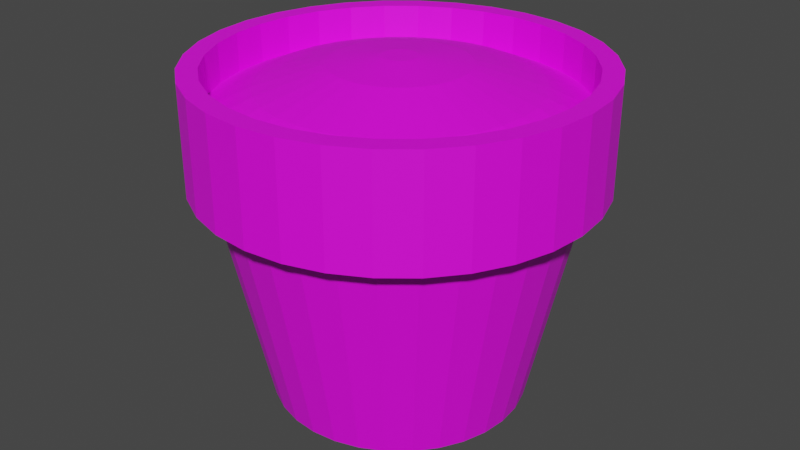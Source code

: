 # Source: Pot.blend  (saved by Blender 4.1.24; exported with 4.5.12 LTS)
import bpy
from mathutils import Matrix  # noqa: F401  (used for matrix-valued properties, if any)

bpy.ops.wm.read_factory_settings(use_empty=True)
scene = bpy.context.scene
scene.name = 'Scene'

# ---- images (referenced by path relative to the original .blend; pixels are not part of the script)
import os
ASSET_DIR = os.environ.get("B2B_ASSET_DIR", "")  # directory of the original .blend (textures are referenced by path, not embedded)
HERE = os.path.dirname(os.path.abspath(__file__))  # packed textures are extracted next to this script under _unpacked/

def load_image(name, relpath, width, height, colorspace="sRGB"):
    """Load a texture the original file referenced (path relative to the .blend, or extracted next to this script)."""
    p = next((c for c in (os.path.join(HERE, relpath), os.path.join(ASSET_DIR, relpath)) if relpath and os.path.exists(c)), "")
    if p:
        img = bpy.data.images.load(p, check_existing=True)
        img.name = name
    else:  # same state as the original file: an image datablock whose file is absent (Cycles renders it pink)
        img = bpy.data.images.new(name, width, height)
        img.source = "FILE"
        img.filepath = "//" + (relpath or name)
    img.colorspace_settings.name = colorspace
    return img
img_pottexture_001 = load_image('PotTexture.001', 'Pot.png', 1024, 1024, 'sRGB')

# ---- materials (node trees are filled in below, after node groups)
mat_material = bpy.data.materials.new('Material')
mat_material.use_transparent_shadow = False

# ---- material node trees
mat_material.use_nodes = True; mat_material.node_tree.nodes.clear()
_N = mat_material.node_tree.nodes; _L = mat_material.node_tree.links
n0 = _N.new('ShaderNodeOutputMaterial'); n0.name = 'Material Output'; n0.location = (300, 300)
n1 = _N.new('ShaderNodeBsdfPrincipled'); n1.name = 'Principled BSDF'; n1.location = (10, 300)
n2 = _N.new('ShaderNodeTexImage'); n2.name = 'Image Texture'; n2.location = (-280, 280)
n2.image = img_pottexture_001
_L.new(n1.outputs[0], n0.inputs[0])
_L.new(n2.outputs[0], n1.inputs[0])
n0.is_active_output = True

# ---- world
world_world = bpy.data.worlds.new('World'); scene.world = world_world
world_world.use_nodes = True; world_world.node_tree.nodes.clear()
_N = world_world.node_tree.nodes; _L = world_world.node_tree.links
n0 = _N.new('ShaderNodeOutputWorld'); n0.name = 'World Output'; n0.location = (300, 300)
n1 = _N.new('ShaderNodeBackground'); n1.name = 'Background'; n1.location = (10, 300)
n1.inputs[0].default_value = (0.05088, 0.05088, 0.05088, 1.0)
_L.new(n1.outputs[0], n0.inputs[0])
n0.is_active_output = True
world_world.color = (0.05088, 0.05088, 0.05088)
world_world.use_sun_shadow = False
world_world.sun_shadow_jitter_overblur = 0.0

# ---- meshes
me_cylinder = bpy.data.meshes.new('Cylinder')
me_cylinder.from_pydata([(0.0, 1.0, 0.0), (-3.236e-09, 1.375, 1.75), (0.1951, 0.9808, 0.0), (0.2682, 1.349, 1.75), (0.3827, 0.9239, 0.0), (0.5262, 1.27, 1.75), (0.5556, 0.8315, 0.0), (0.7639, 1.143, 1.75), (0.7071, 0.7071, 0.0), (0.9723, 0.9723, 1.75), (0.8315, 0.5556, 0.0), (1.143, 0.7639, 1.75), (0.9239, 0.3827, 0.0), (1.27, 0.5262, 1.75), (0.9808, 0.1951, 0.0), (1.349, 0.2682, 1.75), (1.0, 0.0, 0.0), (1.375, 1.216e-07, 1.75), (0.9808, -0.1951, 0.0), (1.349, -0.2682, 1.75), (0.9239, -0.3827, 0.0), (1.27, -0.5262, 1.75), (0.8315, -0.5556, 0.0), (1.143, -0.7639, 1.75), (0.7071, -0.7071, 0.0), (0.9723, -0.9723, 1.75), (0.5556, -0.8315, 0.0), (0.7639, -1.143, 1.75), (0.3827, -0.9239, 0.0), (0.5262, -1.27, 1.75), (0.1951, -0.9808, 0.0), (0.2682, -1.349, 1.75), (0.0, -1.0, 0.0), (-3.236e-09, -1.375, 1.75), (-0.1951, -0.9808, 0.0), (-0.2682, -1.349, 1.75), (-0.3827, -0.9239, 0.0), (-0.5262, -1.27, 1.75), (-0.5556, -0.8315, 0.0), (-0.7639, -1.143, 1.75), (-0.7071, -0.7071, 0.0), (-0.9723, -0.9723, 1.75), (-0.8315, -0.5556, 0.0), (-1.143, -0.7639, 1.75), (-0.9239, -0.3827, 0.0), (-1.27, -0.5262, 1.75), (-0.9808, -0.1951, 0.0), (-1.349, -0.2682, 1.75), (-1.0, 0.0, 0.0), (-1.375, 1.216e-07, 1.75), (-0.9808, 0.1951, 0.0), (-1.349, 0.2682, 1.75), (-0.9239, 0.3827, 0.0), (-1.27, 0.5262, 1.75), (-0.8315, 0.5556, 0.0), (-1.143, 0.7639, 1.75), (-0.7071, 0.7071, 0.0), (-0.9723, 0.9723, 1.75), (-0.5556, 0.8315, 0.0), (-0.7639, 1.143, 1.75), (-0.3827, 0.9239, 0.0), (-0.5262, 1.27, 1.75), (-0.1951, 0.9808, 0.0), (-0.2682, 1.349, 1.75), (-0.3018, 1.517, 1.75), (-0.592, 1.429, 1.75), (-0.8594, 1.286, 1.75), (-1.094, 1.094, 1.75), (-1.286, 0.8594, 1.75), (-1.429, 0.592, 1.75), (-1.517, 0.3018, 1.75), (-1.547, 1.224e-07, 1.75), (-1.517, -0.3018, 1.75), (-1.429, -0.592, 1.75), (-1.286, -0.8594, 1.75), (-1.094, -1.094, 1.75), (-0.8594, -1.286, 1.75), (-0.592, -1.429, 1.75), (-0.3018, -1.517, 1.75), (-5.84e-09, -1.547, 1.75), (0.3018, -1.517, 1.75), (0.592, -1.429, 1.75), (0.8594, -1.286, 1.75), (1.094, -1.094, 1.75), (1.286, -0.8594, 1.75), (1.429, -0.592, 1.75), (1.517, -0.3018, 1.75), (1.547, 1.224e-07, 1.75), (1.517, 0.3018, 1.75), (1.429, 0.592, 1.75), (1.286, 0.8594, 1.75), (1.094, 1.094, 1.75), (0.8594, 1.286, 1.75), (0.592, 1.429, 1.75), (0.3018, 1.517, 1.75), (-5.84e-09, 1.547, 1.75), (-0.3018, 1.517, 2.6), (-0.592, 1.429, 2.6), (-0.8594, 1.286, 2.6), (-1.094, 1.094, 2.6), (-1.286, 0.8594, 2.6), (-1.429, 0.592, 2.6), (-1.517, 0.3018, 2.6), (-1.547, 1.224e-07, 2.6), (-1.517, -0.3018, 2.6), (-1.429, -0.592, 2.6), (-1.286, -0.8594, 2.6), (-1.094, -1.094, 2.6), (-0.8594, -1.286, 2.6), (-0.592, -1.429, 2.6), (-0.3018, -1.517, 2.6), (-5.84e-09, -1.547, 2.6), (0.3018, -1.517, 2.6), (0.592, -1.429, 2.6), (0.8594, -1.286, 2.6), (1.094, -1.094, 2.6), (1.286, -0.8594, 2.6), (1.429, -0.592, 2.6), (1.517, -0.3018, 2.6), (1.547, 1.224e-07, 2.6), (1.517, 0.3018, 2.6), (1.429, 0.592, 2.6), (1.286, 0.8594, 2.6), (1.094, 1.094, 2.6), (0.8594, 1.286, 2.6), (0.592, 1.429, 2.6), (0.3018, 1.517, 2.6), (-5.84e-09, 1.547, 2.6), (-0.2716, 1.365, 2.6), (-0.5328, 1.286, 2.6), (-0.7735, 1.158, 2.6), (-0.9844, 0.9844, 2.6), (-1.158, 0.7735, 2.6), (-1.286, 0.5328, 2.6), (-1.365, 0.2716, 2.6), (-1.392, 1.21e-07, 2.6), (-1.365, -0.2716, 2.6), (-1.286, -0.5328, 2.6), (-1.158, -0.7735, 2.6), (-0.9844, -0.9844, 2.6), (-0.7735, -1.158, 2.6), (-0.5328, -1.286, 2.6), (-0.2716, -1.365, 2.6), (-6.485e-09, -1.392, 2.6), (0.2716, -1.365, 2.6), (0.5328, -1.286, 2.6), (0.7735, -1.158, 2.6), (0.9844, -0.9844, 2.6), (1.158, -0.7735, 2.6), (1.286, -0.5328, 2.6), (1.365, -0.2716, 2.6), (1.392, 1.21e-07, 2.6), (1.365, 0.2716, 2.6), (1.286, 0.5328, 2.6), (1.158, 0.7735, 2.6), (0.9844, 0.9844, 2.6), (0.7735, 1.158, 2.6), (0.5328, 1.286, 2.6), (0.2716, 1.365, 2.6), (-6.485e-09, 1.392, 2.6), (-0.2716, 1.365, 2.3), (-0.5328, 1.286, 2.3), (-0.7735, 1.158, 2.3), (-0.9844, 0.9844, 2.3), (-1.158, 0.7735, 2.3), (-1.286, 0.5328, 2.3), (-1.365, 0.2716, 2.3), (-1.392, 1.21e-07, 2.3), (-1.365, -0.2716, 2.3), (-1.286, -0.5328, 2.3), (-1.158, -0.7735, 2.3), (-0.9844, -0.9844, 2.3), (-0.7735, -1.158, 2.3), (-0.5328, -1.286, 2.3), (-0.2716, -1.365, 2.3), (-6.485e-09, -1.392, 2.3), (0.2716, -1.365, 2.3), (0.5328, -1.286, 2.3), (0.7735, -1.158, 2.3), (0.9844, -0.9844, 2.3), (1.158, -0.7735, 2.3), (1.286, -0.5328, 2.3), (1.365, -0.2716, 2.3), (1.392, 1.21e-07, 2.3), (1.365, 0.2716, 2.3), (1.286, 0.5328, 2.3), (1.158, 0.7735, 2.3), (0.9844, 0.9844, 2.3), (0.7735, 1.158, 2.3), (0.5328, 1.286, 2.3), (0.2716, 1.365, 2.3), (-6.485e-09, 1.392, 2.3), (-0.2037, 1.024, 2.45), (-0.3996, 0.9647, 2.45), (-0.5801, 0.8682, 2.45), (-0.7383, 0.7383, 2.45), (-0.8682, 0.5801, 2.45), (-0.9647, 0.3996, 2.45), (-1.024, 0.2037, 2.45), (-1.044, 1.224e-07, 2.45), (-1.024, -0.2037, 2.45), (-0.9647, -0.3996, 2.45), (-0.8682, -0.5801, 2.45), (-0.7383, -0.7383, 2.45), (-0.5801, -0.8682, 2.45), (-0.3996, -0.9647, 2.45), (-0.2037, -1.024, 2.45), (-6.777e-09, -1.044, 2.45), (0.2037, -1.024, 2.45), (0.3996, -0.9647, 2.45), (0.5801, -0.8682, 2.45), (0.7383, -0.7383, 2.45), (0.8682, -0.5801, 2.45), (0.9647, -0.3996, 2.45), (1.024, -0.2037, 2.45), (1.044, 1.224e-07, 2.45), (1.024, 0.2037, 2.45), (0.9647, 0.3996, 2.45), (0.8682, 0.5801, 2.45), (0.7383, 0.7383, 2.45), (0.5801, 0.8682, 2.45), (0.3996, 0.9647, 2.45), (0.2037, 1.024, 2.45), (-6.777e-09, 1.044, 2.45), (-0.1019, 0.512, 2.6), (-0.1998, 0.4823, 2.6), (-0.29, 0.4341, 2.6), (-0.3692, 0.3692, 2.6), (-0.4341, 0.29, 2.6), (-0.4823, 0.1998, 2.6), (-0.512, 0.1019, 2.6), (-0.5221, 1.171e-07, 2.6), (-0.512, -0.1019, 2.6), (-0.4823, -0.1998, 2.6), (-0.4341, -0.29, 2.6), (-0.3692, -0.3692, 2.6), (-0.29, -0.4341, 2.6), (-0.1998, -0.4823, 2.6), (-0.1019, -0.512, 2.6), (4.231e-09, -0.5221, 2.6), (0.1019, -0.512, 2.6), (0.1998, -0.4823, 2.6), (0.29, -0.4341, 2.6), (0.3692, -0.3692, 2.6), (0.4341, -0.29, 2.6), (0.4823, -0.1998, 2.6), (0.512, -0.1019, 2.6), (0.5221, 1.171e-07, 2.6), (0.512, 0.1019, 2.6), (0.4823, 0.1998, 2.6), (0.4341, 0.29, 2.6), (0.3692, 0.3692, 2.6), (0.29, 0.4341, 2.6), (0.1998, 0.4823, 2.6), (0.1019, 0.512, 2.6), (4.231e-09, 0.5221, 2.6), (-0.02546, 0.128, 2.65), (-0.04995, 0.1206, 2.65), (-0.07251, 0.1085, 2.65), (-0.09229, 0.09229, 2.65), (-0.1085, 0.07251, 2.65), (-0.1206, 0.04995, 2.65), (-0.128, 0.02546, 2.65), (-0.1305, 1.047e-07, 2.65), (-0.128, -0.02546, 2.65), (-0.1206, -0.04995, 2.65), (-0.1085, -0.07251, 2.65), (-0.09229, -0.09229, 2.65), (-0.07251, -0.1085, 2.65), (-0.04995, -0.1206, 2.65), (-0.02546, -0.128, 2.65), (5.383e-09, -0.1305, 2.65), (0.02546, -0.128, 2.65), (0.04995, -0.1206, 2.65), (0.07251, -0.1085, 2.65), (0.09229, -0.09229, 2.65), (0.1085, -0.07251, 2.65), (0.1206, -0.04995, 2.65), (0.128, -0.02546, 2.65), (0.1305, 1.047e-07, 2.65), (0.128, 0.02546, 2.65), (0.1206, 0.04995, 2.65), (0.1085, 0.07251, 2.65), (0.09229, 0.09229, 2.65), (0.07251, 0.1085, 2.65), (0.04995, 0.1206, 2.65), (0.02546, 0.128, 2.65), (5.383e-09, 0.1305, 2.65)], [], [(0, 1, 3, 2), (2, 3, 5, 4), (4, 5, 7, 6), (6, 7, 9, 8), (8, 9, 11, 10), (10, 11, 13, 12), (12, 13, 15, 14), (14, 15, 17, 16), (16, 17, 19, 18), (18, 19, 21, 20), (20, 21, 23, 22), (22, 23, 25, 24), (24, 25, 27, 26), (26, 27, 29, 28), (28, 29, 31, 30), (30, 31, 33, 32), (32, 33, 35, 34), (34, 35, 37, 36), (36, 37, 39, 38), (38, 39, 41, 40), (40, 41, 43, 42), (42, 43, 45, 44), (44, 45, 47, 46), (46, 47, 49, 48), (48, 49, 51, 50), (50, 51, 53, 52), (52, 53, 55, 54), (54, 55, 57, 56), (56, 57, 59, 58), (58, 59, 61, 60), (5, 3, 94, 93), (60, 61, 63, 62), (62, 63, 1, 0), (0, 2, 4, 6, 8, 10, 12, 14, 16, 18, 20, 22, 24, 26, 28, 30, 32, 34, 36, 38, 40, 42, 44, 46, 48, 50, 52, 54, 56, 58, 60, 62), (59, 57, 67, 66), (47, 45, 73, 72), (9, 7, 92, 91), (33, 31, 80, 79), (39, 37, 77, 76), (19, 17, 87, 86), (43, 41, 75, 74), (49, 47, 72, 71), (29, 27, 82, 81), (53, 51, 70, 69), (15, 13, 89, 88), (21, 19, 86, 85), (63, 61, 65, 64), (25, 23, 84, 83), (31, 29, 81, 80), (11, 9, 91, 90), (35, 33, 79, 78), (41, 39, 76, 75), (1, 63, 64, 95), (45, 43, 74, 73), (7, 5, 93, 92), (13, 11, 90, 89), (55, 53, 69, 68), (17, 15, 88, 87), (23, 21, 85, 84), (3, 1, 95, 94), (27, 25, 83, 82), (51, 49, 71, 70), (57, 55, 68, 67), (37, 35, 78, 77), (61, 59, 66, 65), (80, 81, 113, 112), (69, 70, 102, 101), (91, 92, 124, 123), (82, 83, 115, 114), (87, 88, 120, 119), (93, 94, 126, 125), (84, 85, 117, 116), (86, 87, 119, 118), (88, 89, 121, 120), (79, 80, 112, 111), (65, 66, 98, 97), (90, 91, 123, 122), (64, 65, 97, 96), (67, 68, 100, 99), (92, 93, 125, 124), (66, 67, 99, 98), (83, 84, 116, 115), (68, 69, 101, 100), (85, 86, 118, 117), (71, 72, 104, 103), (70, 71, 103, 102), (89, 90, 122, 121), (72, 73, 105, 104), (74, 75, 107, 106), (77, 78, 110, 109), (95, 64, 96, 127), (76, 77, 109, 108), (94, 95, 127, 126), (73, 74, 106, 105), (81, 82, 114, 113), (78, 79, 111, 110), (75, 76, 108, 107), (96, 97, 129, 128), (111, 112, 144, 143), (124, 125, 157, 156), (98, 99, 131, 130), (103, 104, 136, 135), (105, 106, 138, 137), (100, 101, 133, 132), (121, 122, 154, 153), (107, 108, 140, 139), (102, 103, 135, 134), (127, 96, 128, 159), (123, 124, 156, 155), (104, 105, 137, 136), (113, 114, 146, 145), (125, 126, 158, 157), (106, 107, 139, 138), (97, 98, 130, 129), (108, 109, 141, 140), (99, 100, 132, 131), (110, 111, 143, 142), (115, 116, 148, 147), (112, 113, 145, 144), (117, 118, 150, 149), (114, 115, 147, 146), (109, 110, 142, 141), (116, 117, 149, 148), (126, 127, 159, 158), (118, 119, 151, 150), (101, 102, 134, 133), (120, 121, 153, 152), (119, 120, 152, 151), (122, 123, 155, 154), (134, 135, 167, 166), (159, 128, 160, 191), (155, 156, 188, 187), (136, 137, 169, 168), (145, 146, 178, 177), (157, 158, 190, 189), (138, 139, 171, 170), (129, 130, 162, 161), (140, 141, 173, 172), (131, 132, 164, 163), (142, 143, 175, 174), (147, 148, 180, 179), (144, 145, 177, 176), (149, 150, 182, 181), (146, 147, 179, 178), (141, 142, 174, 173), (148, 149, 181, 180), (158, 159, 191, 190), (150, 151, 183, 182), (133, 134, 166, 165), (152, 153, 185, 184), (151, 152, 184, 183), (154, 155, 187, 186), (128, 129, 161, 160), (143, 144, 176, 175), (156, 157, 189, 188), (130, 131, 163, 162), (135, 136, 168, 167), (137, 138, 170, 169), (132, 133, 165, 164), (153, 154, 186, 185), (139, 140, 172, 171), (172, 173, 205, 204), (217, 218, 250, 249), (163, 164, 196, 195), (174, 175, 207, 206), (179, 180, 212, 211), (176, 177, 209, 208), (181, 182, 214, 213), (178, 179, 211, 210), (173, 174, 206, 205), (180, 181, 213, 212), (190, 191, 223, 222), (182, 183, 215, 214), (165, 166, 198, 197), (184, 185, 217, 216), (183, 184, 216, 215), (186, 187, 219, 218), (160, 161, 193, 192), (175, 176, 208, 207), (188, 189, 221, 220), (162, 163, 195, 194), (167, 168, 200, 199), (169, 170, 202, 201), (164, 165, 197, 196), (185, 186, 218, 217), (171, 172, 204, 203), (166, 167, 199, 198), (191, 160, 192, 223), (187, 188, 220, 219), (168, 169, 201, 200), (177, 178, 210, 209), (189, 190, 222, 221), (170, 171, 203, 202), (161, 162, 194, 193), (225, 226, 258, 257), (203, 204, 236, 235), (198, 199, 231, 230), (223, 192, 224, 255), (219, 220, 252, 251), (200, 201, 233, 232), (209, 210, 242, 241), (221, 222, 254, 253), (202, 203, 235, 234), (193, 194, 226, 225), (204, 205, 237, 236), (195, 196, 228, 227), (206, 207, 239, 238), (211, 212, 244, 243), (208, 209, 241, 240), (213, 214, 246, 245), (210, 211, 243, 242), (205, 206, 238, 237), (212, 213, 245, 244), (222, 223, 255, 254), (214, 215, 247, 246), (197, 198, 230, 229), (216, 217, 249, 248), (215, 216, 248, 247), (218, 219, 251, 250), (192, 193, 225, 224), (207, 208, 240, 239), (220, 221, 253, 252), (194, 195, 227, 226), (199, 200, 232, 231), (201, 202, 234, 233), (196, 197, 229, 228), (256, 257, 258, 259, 260, 261, 262, 263, 264, 265, 266, 267, 268, 269, 270, 271, 272, 273, 274, 275, 276, 277, 278, 279, 280, 281, 282, 283, 284, 285, 286, 287), (236, 237, 269, 268), (227, 228, 260, 259), (238, 239, 271, 270), (243, 244, 276, 275), (240, 241, 273, 272), (245, 246, 278, 277), (242, 243, 275, 274), (237, 238, 270, 269), (244, 245, 277, 276), (254, 255, 287, 286), (246, 247, 279, 278), (229, 230, 262, 261), (248, 249, 281, 280), (247, 248, 280, 279), (250, 251, 283, 282), (224, 225, 257, 256), (239, 240, 272, 271), (252, 253, 285, 284), (226, 227, 259, 258), (231, 232, 264, 263), (233, 234, 266, 265), (228, 229, 261, 260), (249, 250, 282, 281), (235, 236, 268, 267), (230, 231, 263, 262), (255, 224, 256, 287), (251, 252, 284, 283), (232, 233, 265, 264), (241, 242, 274, 273), (253, 254, 286, 285), (234, 235, 267, 266)])
_uv = me_cylinder.uv_layers.new(name='UVMap')
_uv.uv.foreach_set('vector', [0.1472, 0.7594, 0.1472, 0.9979, 0.1113, 0.9972, 0.1211, 0.7588, 0.1211, 0.7588, 0.1113, 0.9972, 0.07544, 0.995, 0.09501, 0.7572, 0.09501, 0.7572, 0.07544, 0.995, 0.0397, 0.9913, 0.06902, 0.7545, 0.06902, 0.7545, 0.0397, 0.9913, 0.004142, 0.9861, 0.04316, 0.7508, 0.2511, 0.01054, 0.2901, 0.2459, 0.2546, 0.251, 0.2252, 0.01429, 0.2252, 0.01429, 0.2546, 0.251, 0.2188, 0.2547, 0.1992, 0.01696, 0.1992, 0.01696, 0.2188, 0.2547, 0.183, 0.2569, 0.1732, 0.01857, 0.1732, 0.01857, 0.183, 0.2569, 0.147, 0.2577, 0.147, 0.01911, 0.147, 0.01911, 0.147, 0.2577, 0.1111, 0.2569, 0.1209, 0.01857, 0.1209, 0.01857, 0.1111, 0.2569, 0.07526, 0.2547, 0.09483, 0.01696, 0.09483, 0.01696, 0.07526, 0.2547, 0.03952, 0.251, 0.06884, 0.01429, 0.06884, 0.01429, 0.03952, 0.251, 0.003961, 0.2459, 0.04298, 0.01054, 0.2521, 0.2582, 0.2911, 0.4936, 0.2555, 0.4987, 0.2262, 0.262, 0.2262, 0.262, 0.2555, 0.4987, 0.2198, 0.5024, 0.2002, 0.2647, 0.2002, 0.2647, 0.2198, 0.5024, 0.1839, 0.5046, 0.1741, 0.2663, 0.1741, 0.2663, 0.1839, 0.5046, 0.148, 0.5054, 0.148, 0.2668, 0.148, 0.2668, 0.148, 0.5054, 0.1121, 0.5046, 0.1219, 0.2663, 0.1219, 0.2663, 0.1121, 0.5046, 0.07623, 0.5024, 0.09581, 0.2647, 0.09581, 0.2647, 0.07623, 0.5024, 0.04049, 0.4987, 0.06982, 0.262, 0.06982, 0.262, 0.04049, 0.4987, 0.004937, 0.4936, 0.04396, 0.2582, 0.2512, 0.5051, 0.2902, 0.7404, 0.2546, 0.7456, 0.2253, 0.5088, 0.2253, 0.5088, 0.2546, 0.7456, 0.2189, 0.7493, 0.1993, 0.5115, 0.1993, 0.5115, 0.2189, 0.7493, 0.183, 0.7515, 0.1732, 0.5131, 0.1732, 0.5131, 0.183, 0.7515, 0.1471, 0.7522, 0.1471, 0.5136, 0.1471, 0.5136, 0.1471, 0.7522, 0.1112, 0.7515, 0.121, 0.5131, 0.121, 0.5131, 0.1112, 0.7515, 0.07534, 0.7493, 0.09491, 0.5115, 0.09491, 0.5115, 0.07534, 0.7493, 0.0396, 0.7456, 0.06892, 0.5088, 0.06892, 0.5088, 0.0396, 0.7456, 0.00404, 0.7404, 0.04306, 0.5051, 0.2513, 0.7508, 0.2903, 0.9861, 0.2547, 0.9913, 0.2254, 0.7545, 0.2254, 0.7545, 0.2547, 0.9913, 0.219, 0.995, 0.1994, 0.7572, 0.3728, 0.7897, 0.4102, 0.7907, 0.41, 0.813, 0.372, 0.8127, 0.1994, 0.7572, 0.219, 0.995, 0.1831, 0.9972, 0.1733, 0.7588, 0.1733, 0.7588, 0.1831, 0.9972, 0.1472, 0.9979, 0.1472, 0.7594, 0.6717, 0.589, 0.6768, 0.5634, 0.6868, 0.5393, 0.7013, 0.5175, 0.7198, 0.499, 0.7415, 0.4845, 0.7656, 0.4745, 0.7912, 0.4694, 0.8174, 0.4694, 0.843, 0.4745, 0.8671, 0.4845, 0.8889, 0.499, 0.9073, 0.5175, 0.9219, 0.5393, 0.9319, 0.5634, 0.937, 0.589, 0.937, 0.6151, 0.9319, 0.6408, 0.9219, 0.6649, 0.9073, 0.6866, 0.8889, 0.7051, 0.8671, 0.7196, 0.843, 0.7296, 0.8174, 0.7347, 0.7912, 0.7347, 0.7656, 0.7296, 0.7415, 0.7196, 0.7198, 0.7051, 0.7013, 0.6866, 0.6868, 0.6649, 0.6768, 0.6408, 0.6717, 0.6151, 0.5644, 0.7853, 0.6037, 0.7813, 0.6087, 0.806, 0.5663, 0.8099, 0.4872, 0.5433, 0.526, 0.5419, 0.5271, 0.5658, 0.4878, 0.5668, 0.2976, 0.7838, 0.3348, 0.7876, 0.3329, 0.8112, 0.2928, 0.8072, 0.4514, 0.2958, 0.4896, 0.2965, 0.4898, 0.3191, 0.4513, 0.3196, 0.3369, 0.2929, 0.3753, 0.2951, 0.3744, 0.3184, 0.335, 0.3167, 0.4119, 0.05, 0.4496, 0.0495, 0.4499, 0.07259, 0.4118, 0.07251, 0.5655, 0.5396, 0.6048, 0.5356, 0.6098, 0.5603, 0.5674, 0.5642, 0.449, 0.5443, 0.4872, 0.5433, 0.4878, 0.5668, 0.4493, 0.5673, 0.5276, 0.2954, 0.5664, 0.2933, 0.5681, 0.3175, 0.5283, 0.3188, 0.3741, 0.5437, 0.4115, 0.5449, 0.4113, 0.5671, 0.3732, 0.5667, 0.488, 0.04856, 0.5268, 0.04718, 0.5278, 0.07111, 0.4885, 0.07205, 0.3739, 0.04881, 0.4119, 0.05, 0.4118, 0.07251, 0.3733, 0.07248, 0.486, 0.789, 0.5249, 0.7875, 0.5259, 0.8115, 0.4866, 0.8125, 0.2994, 0.04437, 0.3359, 0.04804, 0.3344, 0.07088, 0.2948, 0.0673, 0.4896, 0.2965, 0.5276, 0.2954, 0.5283, 0.3188, 0.4898, 0.3191, 0.5663, 0.04495, 0.6057, 0.04094, 0.6107, 0.06567, 0.5681, 0.0696, 0.4131, 0.2963, 0.4514, 0.2958, 0.4513, 0.3196, 0.4129, 0.319, 0.2992, 0.2889, 0.3369, 0.2929, 0.335, 0.3167, 0.2943, 0.3126, 0.4476, 0.7901, 0.486, 0.789, 0.4866, 0.8125, 0.448, 0.8131, 0.526, 0.5419, 0.5655, 0.5396, 0.5674, 0.5642, 0.5271, 0.5658, 0.3348, 0.7876, 0.3728, 0.7897, 0.372, 0.8127, 0.3329, 0.8112, 0.5268, 0.04718, 0.5663, 0.04495, 0.5681, 0.0696, 0.5278, 0.07111, 0.3361, 0.5416, 0.3741, 0.5437, 0.3732, 0.5667, 0.3342, 0.5651, 0.4496, 0.0495, 0.488, 0.04856, 0.4885, 0.07205, 0.4499, 0.07259, 0.3359, 0.04804, 0.3739, 0.04881, 0.3733, 0.07248, 0.3344, 0.07088, 0.4102, 0.7907, 0.4476, 0.7901, 0.448, 0.8131, 0.41, 0.813, 0.5664, 0.2933, 0.6051, 0.2894, 0.61, 0.3137, 0.5681, 0.3175, 0.4115, 0.5449, 0.449, 0.5443, 0.4493, 0.5673, 0.4113, 0.5671, 0.2988, 0.5377, 0.3361, 0.5416, 0.3342, 0.5651, 0.294, 0.5611, 0.3753, 0.2951, 0.4131, 0.2963, 0.4129, 0.319, 0.3744, 0.3184, 0.5249, 0.7875, 0.5644, 0.7853, 0.5663, 0.8099, 0.5259, 0.8115, 0.4898, 0.3191, 0.5283, 0.3188, 0.5301, 0.4259, 0.4911, 0.4261, 0.3732, 0.5667, 0.4113, 0.5671, 0.4121, 0.6736, 0.3732, 0.6733, 0.2928, 0.8072, 0.3329, 0.8112, 0.3325, 0.9203, 0.2913, 0.9224, 0.5681, 0.3175, 0.61, 0.3137, 0.61, 0.4299, 0.5697, 0.4272, 0.4499, 0.07259, 0.4885, 0.07205, 0.4905, 0.1793, 0.4516, 0.1787, 0.372, 0.8127, 0.41, 0.813, 0.4109, 0.9196, 0.3721, 0.9192, 0.3344, 0.07088, 0.3733, 0.07248, 0.3739, 0.1789, 0.3343, 0.1801, 0.4118, 0.07251, 0.4499, 0.07259, 0.4516, 0.1787, 0.4128, 0.1792, 0.4885, 0.07205, 0.5278, 0.07111, 0.5298, 0.1792, 0.4905, 0.1793, 0.4513, 0.3196, 0.4898, 0.3191, 0.4911, 0.4261, 0.4526, 0.4257, 0.5259, 0.8115, 0.5663, 0.8099, 0.5681, 0.9209, 0.5283, 0.9198, 0.5681, 0.0696, 0.6107, 0.06567, 0.6107, 0.1832, 0.5698, 0.1805, 0.4866, 0.8125, 0.5259, 0.8115, 0.5283, 0.9198, 0.4887, 0.9191, 0.294, 0.5611, 0.3342, 0.5651, 0.3335, 0.6744, 0.2923, 0.6764, 0.3329, 0.8112, 0.372, 0.8127, 0.3721, 0.9192, 0.3325, 0.9203, 0.5663, 0.8099, 0.6087, 0.806, 0.6087, 0.9236, 0.5681, 0.9209, 0.2948, 0.0673, 0.3344, 0.07088, 0.3343, 0.1801, 0.2932, 0.1822, 0.3342, 0.5651, 0.3732, 0.5667, 0.3732, 0.6733, 0.3335, 0.6744, 0.3733, 0.07248, 0.4118, 0.07251, 0.4128, 0.1792, 0.3739, 0.1789, 0.4493, 0.5673, 0.4878, 0.5668, 0.4898, 0.6739, 0.4509, 0.6732, 0.4113, 0.5671, 0.4493, 0.5673, 0.4509, 0.6732, 0.4121, 0.6736, 0.5278, 0.07111, 0.5681, 0.0696, 0.5698, 0.1805, 0.5298, 0.1792, 0.4878, 0.5668, 0.5271, 0.5658, 0.5291, 0.6738, 0.4898, 0.6739, 0.5674, 0.5642, 0.6098, 0.5603, 0.6098, 0.6779, 0.5691, 0.6752, 0.3744, 0.3184, 0.4129, 0.319, 0.4138, 0.4257, 0.3743, 0.4258, 0.448, 0.8131, 0.4866, 0.8125, 0.4887, 0.9191, 0.4495, 0.9193, 0.335, 0.3167, 0.3744, 0.3184, 0.3743, 0.4258, 0.3342, 0.4271, 0.41, 0.813, 0.448, 0.8131, 0.4495, 0.9193, 0.4109, 0.9196, 0.5271, 0.5658, 0.5674, 0.5642, 0.5691, 0.6752, 0.5291, 0.6738, 0.5283, 0.3188, 0.5681, 0.3175, 0.5697, 0.4272, 0.5301, 0.4259, 0.4129, 0.319, 0.4513, 0.3196, 0.4526, 0.4257, 0.4138, 0.4257, 0.2943, 0.3126, 0.335, 0.3167, 0.3342, 0.4271, 0.2924, 0.4292, 0.4887, 0.9191, 0.5283, 0.9198, 0.5278, 0.941, 0.4885, 0.9409, 0.4526, 0.4257, 0.4911, 0.4261, 0.491, 0.4463, 0.4525, 0.4465, 0.3325, 0.9203, 0.3721, 0.9192, 0.3723, 0.9407, 0.3335, 0.9412, 0.5681, 0.9209, 0.6087, 0.9236, 0.6053, 0.9443, 0.5669, 0.9419, 0.4509, 0.6732, 0.4898, 0.6739, 0.4896, 0.6943, 0.4508, 0.6946, 0.5291, 0.6738, 0.5691, 0.6752, 0.5679, 0.6963, 0.5286, 0.6955, 0.3335, 0.6744, 0.3732, 0.6733, 0.3734, 0.6948, 0.3345, 0.6953, 0.5298, 0.1792, 0.5698, 0.1805, 0.5687, 0.2016, 0.5294, 0.2009, 0.2924, 0.4292, 0.3342, 0.4271, 0.3352, 0.4482, 0.2961, 0.4513, 0.4121, 0.6736, 0.4509, 0.6732, 0.4508, 0.6946, 0.4122, 0.6939, 0.4495, 0.9193, 0.4887, 0.9191, 0.4885, 0.9409, 0.4496, 0.9402, 0.2913, 0.9224, 0.3325, 0.9203, 0.3335, 0.9412, 0.295, 0.9441, 0.4898, 0.6739, 0.5291, 0.6738, 0.5286, 0.6955, 0.4896, 0.6943, 0.5301, 0.4259, 0.5697, 0.4272, 0.5686, 0.4481, 0.5297, 0.4474, 0.3721, 0.9192, 0.4109, 0.9196, 0.411, 0.9397, 0.3723, 0.9407, 0.5691, 0.6752, 0.6098, 0.6779, 0.6063, 0.6988, 0.5679, 0.6963, 0.5283, 0.9198, 0.5681, 0.9209, 0.5669, 0.9419, 0.5278, 0.941, 0.3342, 0.4271, 0.3743, 0.4258, 0.3746, 0.4477, 0.3352, 0.4482, 0.2923, 0.6764, 0.3335, 0.6744, 0.3345, 0.6953, 0.296, 0.6982, 0.4138, 0.4257, 0.4526, 0.4257, 0.4525, 0.4465, 0.4138, 0.4468, 0.2932, 0.1822, 0.3343, 0.1801, 0.3353, 0.2009, 0.2968, 0.2039, 0.4911, 0.4261, 0.5301, 0.4259, 0.5297, 0.4474, 0.491, 0.4463, 0.3739, 0.1789, 0.4128, 0.1792, 0.4129, 0.1995, 0.3742, 0.2004, 0.5697, 0.4272, 0.61, 0.4299, 0.6065, 0.4505, 0.5686, 0.4481, 0.3743, 0.4258, 0.4138, 0.4257, 0.4138, 0.4468, 0.3746, 0.4477, 0.3343, 0.1801, 0.3739, 0.1789, 0.3742, 0.2004, 0.3353, 0.2009, 0.4109, 0.9196, 0.4495, 0.9193, 0.4496, 0.9402, 0.411, 0.9397, 0.4128, 0.1792, 0.4516, 0.1787, 0.4516, 0.2001, 0.4129, 0.1995, 0.3732, 0.6733, 0.4121, 0.6736, 0.4122, 0.6939, 0.3734, 0.6948, 0.4905, 0.1793, 0.5298, 0.1792, 0.5294, 0.2009, 0.4903, 0.1997, 0.4516, 0.1787, 0.4905, 0.1793, 0.4903, 0.1997, 0.4516, 0.2001, 0.5698, 0.1805, 0.6107, 0.1832, 0.6071, 0.2041, 0.5687, 0.2016, 0.4122, 0.6939, 0.4508, 0.6946, 0.4503, 0.7367, 0.412, 0.7365, 0.4496, 0.9402, 0.4885, 0.9409, 0.4877, 0.9833, 0.4489, 0.9827, 0.295, 0.9441, 0.3335, 0.9412, 0.3348, 0.9834, 0.2974, 0.9853, 0.4896, 0.6943, 0.5286, 0.6955, 0.5271, 0.738, 0.4886, 0.737, 0.5297, 0.4474, 0.5686, 0.4481, 0.5665, 0.4906, 0.5284, 0.4894, 0.3723, 0.9407, 0.411, 0.9397, 0.4107, 0.9823, 0.3727, 0.9826, 0.5679, 0.6963, 0.6063, 0.6988, 0.6042, 0.7411, 0.5657, 0.7392, 0.5278, 0.941, 0.5669, 0.9419, 0.5649, 0.9848, 0.5265, 0.9838, 0.3352, 0.4482, 0.3746, 0.4477, 0.3753, 0.4902, 0.3367, 0.4912, 0.296, 0.6982, 0.3345, 0.6953, 0.3358, 0.7376, 0.2983, 0.7394, 0.4138, 0.4468, 0.4525, 0.4465, 0.4524, 0.4887, 0.4141, 0.4894, 0.2968, 0.2039, 0.3353, 0.2009, 0.3366, 0.2432, 0.2993, 0.2451, 0.491, 0.4463, 0.5297, 0.4474, 0.5284, 0.4894, 0.4903, 0.4887, 0.3742, 0.2004, 0.4129, 0.1995, 0.4128, 0.242, 0.3747, 0.2425, 0.5686, 0.4481, 0.6065, 0.4505, 0.6046, 0.4923, 0.5665, 0.4906, 0.3746, 0.4477, 0.4138, 0.4468, 0.4141, 0.4894, 0.3753, 0.4902, 0.3353, 0.2009, 0.3742, 0.2004, 0.3747, 0.2425, 0.3366, 0.2432, 0.411, 0.9397, 0.4496, 0.9402, 0.4489, 0.9827, 0.4107, 0.9823, 0.4129, 0.1995, 0.4516, 0.2001, 0.4511, 0.2422, 0.4128, 0.242, 0.3734, 0.6948, 0.4122, 0.6939, 0.412, 0.7365, 0.3738, 0.7369, 0.4903, 0.1997, 0.5294, 0.2009, 0.528, 0.2434, 0.4894, 0.2425, 0.4516, 0.2001, 0.4903, 0.1997, 0.4894, 0.2425, 0.4511, 0.2422, 0.5687, 0.2016, 0.6071, 0.2041, 0.605, 0.2464, 0.5665, 0.2446, 0.4885, 0.9409, 0.5278, 0.941, 0.5265, 0.9838, 0.4877, 0.9833, 0.4525, 0.4465, 0.491, 0.4463, 0.4903, 0.4887, 0.4524, 0.4887, 0.3335, 0.9412, 0.3723, 0.9407, 0.3727, 0.9826, 0.3348, 0.9834, 0.5669, 0.9419, 0.6053, 0.9443, 0.6033, 0.9865, 0.5649, 0.9848, 0.4508, 0.6946, 0.4896, 0.6943, 0.4886, 0.737, 0.4503, 0.7367, 0.5286, 0.6955, 0.5679, 0.6963, 0.5657, 0.7392, 0.5271, 0.738, 0.3345, 0.6953, 0.3734, 0.6948, 0.3738, 0.7369, 0.3358, 0.7376, 0.5294, 0.2009, 0.5687, 0.2016, 0.5665, 0.2446, 0.528, 0.2434, 0.2961, 0.4513, 0.3352, 0.4482, 0.3367, 0.4912, 0.2987, 0.4931, 0.6129, 0.2714, 0.613, 0.234, 0.664, 0.239, 0.664, 0.2663, 0.9105, 0.1639, 0.9257, 0.1867, 0.8624, 0.2206, 0.8551, 0.2095, 0.8584, 0.4351, 0.8217, 0.4425, 0.8166, 0.3913, 0.8434, 0.386, 0.6202, 0.1974, 0.6344, 0.1628, 0.6797, 0.1869, 0.6693, 0.2122, 0.7471, 0.07002, 0.7838, 0.06263, 0.7889, 0.1138, 0.7621, 0.1191, 0.6552, 0.1317, 0.6816, 0.1052, 0.7142, 0.1449, 0.6949, 0.1642, 0.8212, 0.06258, 0.858, 0.06978, 0.8431, 0.119, 0.8163, 0.1137, 0.7126, 0.08438, 0.7471, 0.07002, 0.7621, 0.1191, 0.7369, 0.1296, 0.613, 0.234, 0.6202, 0.1974, 0.6693, 0.2122, 0.664, 0.239, 0.7838, 0.06263, 0.8212, 0.06258, 0.8163, 0.1137, 0.7889, 0.1138, 0.9854, 0.3078, 0.9711, 0.3423, 0.9258, 0.3181, 0.9363, 0.2929, 0.858, 0.06978, 0.8926, 0.08407, 0.8684, 0.1294, 0.8431, 0.119, 0.7843, 0.4425, 0.7476, 0.4353, 0.7624, 0.3861, 0.7893, 0.3914, 0.9238, 0.1048, 0.9502, 0.1313, 0.9105, 0.1639, 0.8912, 0.1446, 0.8926, 0.08407, 0.9238, 0.1048, 0.8912, 0.1446, 0.8684, 0.1294, 0.971, 0.1624, 0.9853, 0.197, 0.9362, 0.2119, 0.9257, 0.1867, 0.9504, 0.3734, 0.924, 0.3999, 0.8914, 0.3602, 0.9107, 0.3409, 0.6344, 0.1628, 0.6552, 0.1317, 0.6949, 0.1642, 0.6797, 0.1869, 0.9927, 0.2337, 0.9927, 0.2711, 0.9416, 0.2661, 0.9415, 0.2387, 0.8929, 0.4207, 0.8584, 0.4351, 0.8434, 0.386, 0.8687, 0.3755, 0.7129, 0.421, 0.6818, 0.4002, 0.7144, 0.3605, 0.7371, 0.3756, 0.6553, 0.3737, 0.6345, 0.3426, 0.6798, 0.3184, 0.695, 0.3411, 0.8217, 0.4425, 0.7843, 0.4425, 0.7893, 0.3914, 0.8166, 0.3913, 0.9502, 0.1313, 0.971, 0.1624, 0.9257, 0.1867, 0.9105, 0.1639, 0.6202, 0.308, 0.6129, 0.2714, 0.664, 0.2663, 0.6694, 0.2931, 0.7476, 0.4353, 0.7129, 0.421, 0.7371, 0.3756, 0.7624, 0.3861, 0.9711, 0.3423, 0.9504, 0.3734, 0.9107, 0.3409, 0.9258, 0.3181, 0.9853, 0.197, 0.9927, 0.2337, 0.9415, 0.2387, 0.9362, 0.2119, 0.6818, 0.4002, 0.6553, 0.3737, 0.695, 0.3411, 0.7144, 0.3605, 0.6816, 0.1052, 0.7126, 0.08438, 0.7369, 0.1296, 0.7142, 0.1449, 0.9927, 0.2711, 0.9854, 0.3078, 0.9363, 0.2929, 0.9416, 0.2661, 0.6345, 0.3426, 0.6202, 0.308, 0.6694, 0.2931, 0.6798, 0.3184, 0.924, 0.3999, 0.8929, 0.4207, 0.8687, 0.3755, 0.8914, 0.3602, 0.8458, 0.3048, 0.8347, 0.3122, 0.8106, 0.2672, 0.8133, 0.2654, 0.6694, 0.2931, 0.664, 0.2663, 0.7354, 0.2592, 0.738, 0.2722, 0.7624, 0.3861, 0.7371, 0.3756, 0.7709, 0.3123, 0.7832, 0.3173, 0.9258, 0.3181, 0.9107, 0.3409, 0.8551, 0.2954, 0.8625, 0.2844, 0.9362, 0.2119, 0.9415, 0.2387, 0.8701, 0.2458, 0.8675, 0.2328, 0.7144, 0.3605, 0.695, 0.3411, 0.7505, 0.2955, 0.7599, 0.3049, 0.7142, 0.1449, 0.7369, 0.1296, 0.7708, 0.1929, 0.7598, 0.2003, 0.9416, 0.2661, 0.9363, 0.2929, 0.8676, 0.2721, 0.8701, 0.2591, 0.6798, 0.3184, 0.6694, 0.2931, 0.738, 0.2722, 0.7431, 0.2845, 0.8914, 0.3602, 0.8687, 0.3755, 0.8347, 0.3122, 0.8458, 0.3048, 0.664, 0.2663, 0.664, 0.239, 0.7354, 0.246, 0.7354, 0.2592, 0.8434, 0.386, 0.8166, 0.3913, 0.8095, 0.3199, 0.8225, 0.3173, 0.6693, 0.2122, 0.6797, 0.1869, 0.7431, 0.2207, 0.738, 0.233, 0.7621, 0.1191, 0.7889, 0.1138, 0.7961, 0.1852, 0.7831, 0.1878, 0.6949, 0.1642, 0.7142, 0.1449, 0.7598, 0.2003, 0.7504, 0.2097, 0.8163, 0.1137, 0.8431, 0.119, 0.8224, 0.1878, 0.8094, 0.1852, 0.7369, 0.1296, 0.7621, 0.1191, 0.7831, 0.1878, 0.7708, 0.1929, 0.664, 0.239, 0.6693, 0.2122, 0.738, 0.233, 0.7354, 0.246, 0.7889, 0.1138, 0.8163, 0.1137, 0.8094, 0.1852, 0.7961, 0.1852, 0.9363, 0.2929, 0.9258, 0.3181, 0.8625, 0.2844, 0.8676, 0.2721, 0.8431, 0.119, 0.8684, 0.1294, 0.8346, 0.1928, 0.8224, 0.1878, 0.7893, 0.3914, 0.7624, 0.3861, 0.7832, 0.3173, 0.7962, 0.3199, 0.8912, 0.1446, 0.9105, 0.1639, 0.8551, 0.2095, 0.8457, 0.2002, 0.8684, 0.1294, 0.8912, 0.1446, 0.8457, 0.2002, 0.8346, 0.1928, 0.9257, 0.1867, 0.9362, 0.2119, 0.8675, 0.2328, 0.8624, 0.2206, 0.9107, 0.3409, 0.8914, 0.3602, 0.8458, 0.3048, 0.8551, 0.2954, 0.6797, 0.1869, 0.6949, 0.1642, 0.7504, 0.2097, 0.7431, 0.2207, 0.9415, 0.2387, 0.9416, 0.2661, 0.8701, 0.2591, 0.8701, 0.2458, 0.8687, 0.3755, 0.8434, 0.386, 0.8225, 0.3173, 0.8347, 0.3122, 0.7371, 0.3756, 0.7144, 0.3605, 0.7599, 0.3049, 0.7709, 0.3123, 0.695, 0.3411, 0.6798, 0.3184, 0.7431, 0.2845, 0.7505, 0.2955, 0.8166, 0.3913, 0.7893, 0.3914, 0.7962, 0.3199, 0.8095, 0.3199, 0.8157, 0.2631, 0.8133, 0.2654, 0.8106, 0.2672, 0.8076, 0.2685, 0.8044, 0.2691, 0.8011, 0.2691, 0.7979, 0.2685, 0.7949, 0.2672, 0.7922, 0.2654, 0.7899, 0.2631, 0.7881, 0.2604, 0.7868, 0.2574, 0.7862, 0.2542, 0.7862, 0.2509, 0.7868, 0.2477, 0.7881, 0.2447, 0.7899, 0.242, 0.7922, 0.2397, 0.7949, 0.2378, 0.7979, 0.2366, 0.8011, 0.2359, 0.8044, 0.2359, 0.8076, 0.2366, 0.8106, 0.2378, 0.8133, 0.2396, 0.8157, 0.242, 0.8175, 0.2447, 0.8187, 0.2477, 0.8194, 0.2509, 0.8194, 0.2542, 0.8187, 0.2574, 0.8175, 0.2604, 0.7354, 0.2592, 0.7354, 0.246, 0.7862, 0.2509, 0.7862, 0.2542, 0.8225, 0.3173, 0.8095, 0.3199, 0.8044, 0.2691, 0.8076, 0.2685, 0.738, 0.233, 0.7431, 0.2207, 0.7881, 0.2447, 0.7868, 0.2477, 0.7831, 0.1878, 0.7961, 0.1852, 0.8011, 0.2359, 0.7979, 0.2366, 0.7504, 0.2097, 0.7598, 0.2003, 0.7922, 0.2397, 0.7899, 0.242, 0.8094, 0.1852, 0.8224, 0.1878, 0.8076, 0.2366, 0.8044, 0.2359, 0.7708, 0.1929, 0.7831, 0.1878, 0.7979, 0.2366, 0.7949, 0.2378, 0.7354, 0.246, 0.738, 0.233, 0.7868, 0.2477, 0.7862, 0.2509, 0.7961, 0.1852, 0.8094, 0.1852, 0.8044, 0.2359, 0.8011, 0.2359, 0.8676, 0.2721, 0.8625, 0.2844, 0.8175, 0.2604, 0.8187, 0.2574, 0.8224, 0.1878, 0.8346, 0.1928, 0.8106, 0.2378, 0.8076, 0.2366, 0.7962, 0.3199, 0.7832, 0.3173, 0.7979, 0.2685, 0.8011, 0.2691, 0.8457, 0.2002, 0.8551, 0.2095, 0.8157, 0.242, 0.8133, 0.2396, 0.8346, 0.1928, 0.8457, 0.2002, 0.8133, 0.2396, 0.8106, 0.2378, 0.8624, 0.2206, 0.8675, 0.2328, 0.8187, 0.2477, 0.8175, 0.2447, 0.8551, 0.2954, 0.8458, 0.3048, 0.8133, 0.2654, 0.8157, 0.2631, 0.7431, 0.2207, 0.7504, 0.2097, 0.7899, 0.242, 0.7881, 0.2447, 0.8701, 0.2458, 0.8701, 0.2591, 0.8194, 0.2542, 0.8194, 0.2509, 0.8347, 0.3122, 0.8225, 0.3173, 0.8076, 0.2685, 0.8106, 0.2672, 0.7709, 0.3123, 0.7599, 0.3049, 0.7922, 0.2654, 0.7949, 0.2672, 0.7505, 0.2955, 0.7431, 0.2845, 0.7881, 0.2604, 0.7899, 0.2631, 0.8095, 0.3199, 0.7962, 0.3199, 0.8011, 0.2691, 0.8044, 0.2691, 0.8551, 0.2095, 0.8624, 0.2206, 0.8175, 0.2447, 0.8157, 0.242, 0.738, 0.2722, 0.7354, 0.2592, 0.7862, 0.2542, 0.7868, 0.2574, 0.7832, 0.3173, 0.7709, 0.3123, 0.7949, 0.2672, 0.7979, 0.2685, 0.8625, 0.2844, 0.8551, 0.2954, 0.8157, 0.2631, 0.8175, 0.2604, 0.8675, 0.2328, 0.8701, 0.2458, 0.8194, 0.2509, 0.8187, 0.2477, 0.7599, 0.3049, 0.7505, 0.2955, 0.7899, 0.2631, 0.7922, 0.2654, 0.7598, 0.2003, 0.7708, 0.1929, 0.7949, 0.2378, 0.7922, 0.2397, 0.8701, 0.2591, 0.8676, 0.2721, 0.8187, 0.2574, 0.8194, 0.2542, 0.7431, 0.2845, 0.738, 0.2722, 0.7868, 0.2574, 0.7881, 0.2604])
me_cylinder.materials.append(mat_material)
me_cylinder.update()

# ---- objects
ob_pot = bpy.data.objects.new('Pot', me_cylinder)

# ---- transforms, parenting, visibility, modifiers, constraints
ob_pot.location = (0.0, 0.0, 0.0)

# ---- collection membership
scene.collection.objects.link(ob_pot)

# ---- scene / render settings (as saved in the file)
scene.frame_start = 1; scene.frame_end = 250; scene.frame_set(1)
scene.render.engine = 'BLENDER_EEVEE_NEXT'
scene.cycles.sampling_pattern = 'TABULATED_SOBOL'
scene.cycles.use_light_tree = False
scene.eevee.ray_tracing_options.trace_max_roughness = 0.0
scene.view_settings.view_transform = 'Filmic'
bpy.context.view_layer.update()

# ---- added for rendering (the .blend has no active camera and no usable light): camera, sun
cam_auto = bpy.data.cameras.new('AutoCamera')
cam_auto.lens = 50.0
cam_auto.sensor_width = 36.0
cam_auto.clip_end = 1000.0
ob_auto_camera = bpy.data.objects.new('AutoCamera', cam_auto)
scene.collection.objects.link(ob_auto_camera)
ob_auto_camera.location = (4.73269, -5.67923, 5.11115)
ob_auto_camera.rotation_euler = (1.09748, -7.21219e-08, 0.694738)
scene.camera = ob_auto_camera
light_auto_sun = bpy.data.lights.new('AutoSun', 'SUN')
light_auto_sun.energy = 3.0
light_auto_sun.angle = 0.0523599
ob_auto_sun = bpy.data.objects.new('AutoSun', light_auto_sun)
scene.collection.objects.link(ob_auto_sun)
ob_auto_sun.rotation_euler = (0.872665, 0.174533, 0.523599)
bpy.context.view_layer.update()
